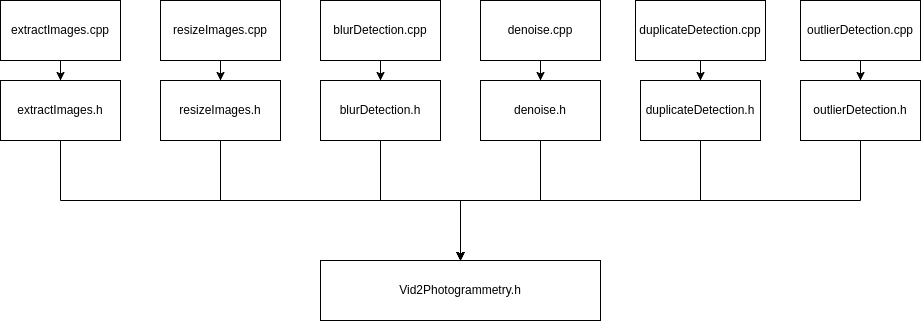

The diagram above was exported from draw.io. Its source (the exported page's mxGraphModel, read from the mxfile embedded in the PNG):
<mxGraphModel dx="1718" dy="955" grid="1" gridSize="10" guides="1" tooltips="1" connect="1" arrows="1" fold="1" page="1" pageScale="1" pageWidth="1600" pageHeight="900" math="0" shadow="0">
  <root>
    <mxCell id="0" />
    <mxCell id="1" parent="0" />
    <mxCell id="Leo_mJvpKfFb_SplbnOW-1" value="Vid2Photogrammetry.h" style="rounded=0;whiteSpace=wrap;html=1;" vertex="1" parent="1">
      <mxGeometry x="660" y="560" width="280" height="60" as="geometry" />
    </mxCell>
    <mxCell id="Leo_mJvpKfFb_SplbnOW-16" style="edgeStyle=orthogonalEdgeStyle;rounded=0;orthogonalLoop=1;jettySize=auto;html=1;" edge="1" parent="1" source="Leo_mJvpKfFb_SplbnOW-2" target="Leo_mJvpKfFb_SplbnOW-1">
      <mxGeometry relative="1" as="geometry">
        <Array as="points">
          <mxPoint x="560" y="500" />
          <mxPoint x="800" y="500" />
        </Array>
      </mxGeometry>
    </mxCell>
    <mxCell id="Leo_mJvpKfFb_SplbnOW-2" value="resizeImages.h" style="rounded=0;whiteSpace=wrap;html=1;" vertex="1" parent="1">
      <mxGeometry x="500" y="380" width="120" height="60" as="geometry" />
    </mxCell>
    <mxCell id="Leo_mJvpKfFb_SplbnOW-25" style="edgeStyle=orthogonalEdgeStyle;rounded=0;orthogonalLoop=1;jettySize=auto;html=1;" edge="1" parent="1" source="Leo_mJvpKfFb_SplbnOW-3" target="Leo_mJvpKfFb_SplbnOW-2">
      <mxGeometry relative="1" as="geometry" />
    </mxCell>
    <mxCell id="Leo_mJvpKfFb_SplbnOW-3" value="resizeImages.cpp" style="rounded=0;whiteSpace=wrap;html=1;" vertex="1" parent="1">
      <mxGeometry x="500" y="300" width="120" height="60" as="geometry" />
    </mxCell>
    <mxCell id="Leo_mJvpKfFb_SplbnOW-15" style="edgeStyle=orthogonalEdgeStyle;rounded=0;orthogonalLoop=1;jettySize=auto;html=1;entryX=0.5;entryY=0;entryDx=0;entryDy=0;" edge="1" parent="1" source="Leo_mJvpKfFb_SplbnOW-4" target="Leo_mJvpKfFb_SplbnOW-1">
      <mxGeometry relative="1" as="geometry">
        <Array as="points">
          <mxPoint x="400" y="500" />
          <mxPoint x="800" y="500" />
        </Array>
      </mxGeometry>
    </mxCell>
    <mxCell id="Leo_mJvpKfFb_SplbnOW-4" value="extractImages.h" style="rounded=0;whiteSpace=wrap;html=1;" vertex="1" parent="1">
      <mxGeometry x="340" y="380" width="120" height="60" as="geometry" />
    </mxCell>
    <mxCell id="Leo_mJvpKfFb_SplbnOW-26" style="edgeStyle=orthogonalEdgeStyle;rounded=0;orthogonalLoop=1;jettySize=auto;html=1;" edge="1" parent="1" source="Leo_mJvpKfFb_SplbnOW-5" target="Leo_mJvpKfFb_SplbnOW-4">
      <mxGeometry relative="1" as="geometry" />
    </mxCell>
    <mxCell id="Leo_mJvpKfFb_SplbnOW-5" value="extractImages.cpp" style="rounded=0;whiteSpace=wrap;html=1;" vertex="1" parent="1">
      <mxGeometry x="340" y="300" width="120" height="60" as="geometry" />
    </mxCell>
    <mxCell id="Leo_mJvpKfFb_SplbnOW-21" style="edgeStyle=orthogonalEdgeStyle;rounded=0;orthogonalLoop=1;jettySize=auto;html=1;" edge="1" parent="1" source="Leo_mJvpKfFb_SplbnOW-6" target="Leo_mJvpKfFb_SplbnOW-7">
      <mxGeometry relative="1" as="geometry" />
    </mxCell>
    <mxCell id="Leo_mJvpKfFb_SplbnOW-6" value="blurDetection.cpp" style="rounded=0;whiteSpace=wrap;html=1;" vertex="1" parent="1">
      <mxGeometry x="660" y="300" width="120" height="60" as="geometry" />
    </mxCell>
    <mxCell id="Leo_mJvpKfFb_SplbnOW-17" style="edgeStyle=orthogonalEdgeStyle;rounded=0;orthogonalLoop=1;jettySize=auto;html=1;" edge="1" parent="1" source="Leo_mJvpKfFb_SplbnOW-7" target="Leo_mJvpKfFb_SplbnOW-1">
      <mxGeometry relative="1" as="geometry" />
    </mxCell>
    <mxCell id="Leo_mJvpKfFb_SplbnOW-7" value="blurDetection.h" style="rounded=0;whiteSpace=wrap;html=1;" vertex="1" parent="1">
      <mxGeometry x="660" y="380" width="120" height="60" as="geometry" />
    </mxCell>
    <mxCell id="Leo_mJvpKfFb_SplbnOW-18" style="edgeStyle=orthogonalEdgeStyle;rounded=0;orthogonalLoop=1;jettySize=auto;html=1;" edge="1" parent="1" source="Leo_mJvpKfFb_SplbnOW-8" target="Leo_mJvpKfFb_SplbnOW-1">
      <mxGeometry relative="1" as="geometry" />
    </mxCell>
    <mxCell id="Leo_mJvpKfFb_SplbnOW-8" value="denoise.h" style="rounded=0;whiteSpace=wrap;html=1;" vertex="1" parent="1">
      <mxGeometry x="820" y="380" width="120" height="60" as="geometry" />
    </mxCell>
    <mxCell id="Leo_mJvpKfFb_SplbnOW-22" style="edgeStyle=orthogonalEdgeStyle;rounded=0;orthogonalLoop=1;jettySize=auto;html=1;" edge="1" parent="1" source="Leo_mJvpKfFb_SplbnOW-9" target="Leo_mJvpKfFb_SplbnOW-8">
      <mxGeometry relative="1" as="geometry" />
    </mxCell>
    <mxCell id="Leo_mJvpKfFb_SplbnOW-9" value="denoise.cpp" style="rounded=0;whiteSpace=wrap;html=1;" vertex="1" parent="1">
      <mxGeometry x="820" y="300" width="120" height="60" as="geometry" />
    </mxCell>
    <mxCell id="Leo_mJvpKfFb_SplbnOW-19" style="edgeStyle=orthogonalEdgeStyle;rounded=0;orthogonalLoop=1;jettySize=auto;html=1;" edge="1" parent="1" source="Leo_mJvpKfFb_SplbnOW-11" target="Leo_mJvpKfFb_SplbnOW-1">
      <mxGeometry relative="1" as="geometry">
        <Array as="points">
          <mxPoint x="1040" y="500" />
          <mxPoint x="800" y="500" />
        </Array>
      </mxGeometry>
    </mxCell>
    <mxCell id="Leo_mJvpKfFb_SplbnOW-11" value="duplicateDetection.h" style="rounded=0;whiteSpace=wrap;html=1;" vertex="1" parent="1">
      <mxGeometry x="980" y="380" width="120" height="60" as="geometry" />
    </mxCell>
    <mxCell id="Leo_mJvpKfFb_SplbnOW-23" style="edgeStyle=orthogonalEdgeStyle;rounded=0;orthogonalLoop=1;jettySize=auto;html=1;" edge="1" parent="1" source="Leo_mJvpKfFb_SplbnOW-12" target="Leo_mJvpKfFb_SplbnOW-11">
      <mxGeometry relative="1" as="geometry" />
    </mxCell>
    <mxCell id="Leo_mJvpKfFb_SplbnOW-12" value="duplicateDetection.cpp" style="rounded=0;whiteSpace=wrap;html=1;" vertex="1" parent="1">
      <mxGeometry x="975" y="300" width="130" height="60" as="geometry" />
    </mxCell>
    <mxCell id="Leo_mJvpKfFb_SplbnOW-20" style="edgeStyle=orthogonalEdgeStyle;rounded=0;orthogonalLoop=1;jettySize=auto;html=1;" edge="1" parent="1" source="Leo_mJvpKfFb_SplbnOW-13" target="Leo_mJvpKfFb_SplbnOW-1">
      <mxGeometry relative="1" as="geometry">
        <Array as="points">
          <mxPoint x="1200" y="500" />
          <mxPoint x="800" y="500" />
        </Array>
      </mxGeometry>
    </mxCell>
    <mxCell id="Leo_mJvpKfFb_SplbnOW-13" value="outlierDetection.h" style="rounded=0;whiteSpace=wrap;html=1;" vertex="1" parent="1">
      <mxGeometry x="1140" y="380" width="120" height="60" as="geometry" />
    </mxCell>
    <mxCell id="Leo_mJvpKfFb_SplbnOW-24" style="edgeStyle=orthogonalEdgeStyle;rounded=0;orthogonalLoop=1;jettySize=auto;html=1;" edge="1" parent="1" source="Leo_mJvpKfFb_SplbnOW-14" target="Leo_mJvpKfFb_SplbnOW-13">
      <mxGeometry relative="1" as="geometry" />
    </mxCell>
    <mxCell id="Leo_mJvpKfFb_SplbnOW-14" value="outlierDetection.cpp" style="rounded=0;whiteSpace=wrap;html=1;" vertex="1" parent="1">
      <mxGeometry x="1140" y="300" width="120" height="60" as="geometry" />
    </mxCell>
  </root>
</mxGraphModel>